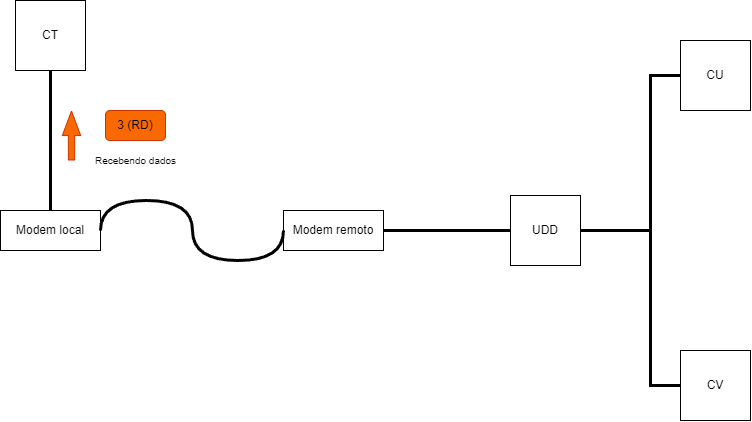

The diagram above was exported from draw.io. Its source (the exported page's mxGraphModel, read from the mxfile embedded in the PNG):
<mxGraphModel dx="660" dy="623" grid="1" gridSize="10" guides="1" tooltips="1" connect="1" arrows="1" fold="1" page="1" pageScale="1" pageWidth="827" pageHeight="1169" math="0" shadow="0">
  <root>
    <mxCell id="0" />
    <mxCell id="1" parent="0" />
    <mxCell id="N0B7f1GQi4oO9jO1ZdyZ-175" value="CT" style="whiteSpace=wrap;html=1;aspect=fixed;" vertex="1" parent="1">
      <mxGeometry x="54" y="60" width="70" height="70" as="geometry" />
    </mxCell>
    <mxCell id="N0B7f1GQi4oO9jO1ZdyZ-176" value="UDD" style="whiteSpace=wrap;html=1;aspect=fixed;" vertex="1" parent="1">
      <mxGeometry x="549" y="255" width="70" height="70" as="geometry" />
    </mxCell>
    <mxCell id="N0B7f1GQi4oO9jO1ZdyZ-177" value="CU" style="whiteSpace=wrap;html=1;aspect=fixed;" vertex="1" parent="1">
      <mxGeometry x="719" y="100" width="70" height="70" as="geometry" />
    </mxCell>
    <mxCell id="N0B7f1GQi4oO9jO1ZdyZ-178" value="CV" style="whiteSpace=wrap;html=1;aspect=fixed;" vertex="1" parent="1">
      <mxGeometry x="719" y="410" width="70" height="70" as="geometry" />
    </mxCell>
    <mxCell id="N0B7f1GQi4oO9jO1ZdyZ-179" value="" style="endArrow=none;html=1;rounded=0;exitX=0.5;exitY=1;exitDx=0;exitDy=0;entryX=0.5;entryY=0;entryDx=0;entryDy=0;strokeWidth=3;" edge="1" parent="1" source="N0B7f1GQi4oO9jO1ZdyZ-175" target="N0B7f1GQi4oO9jO1ZdyZ-183">
      <mxGeometry width="50" height="50" relative="1" as="geometry">
        <mxPoint x="389" y="340" as="sourcePoint" />
        <mxPoint x="179" y="285" as="targetPoint" />
      </mxGeometry>
    </mxCell>
    <mxCell id="N0B7f1GQi4oO9jO1ZdyZ-180" value="" style="endArrow=none;html=1;rounded=0;exitX=0;exitY=0.5;exitDx=0;exitDy=0;entryX=1;entryY=0.5;entryDx=0;entryDy=0;strokeWidth=3;" edge="1" parent="1" source="N0B7f1GQi4oO9jO1ZdyZ-176" target="N0B7f1GQi4oO9jO1ZdyZ-184">
      <mxGeometry width="50" height="50" relative="1" as="geometry">
        <mxPoint x="393" y="300" as="sourcePoint" />
        <mxPoint x="419" y="285" as="targetPoint" />
      </mxGeometry>
    </mxCell>
    <mxCell id="N0B7f1GQi4oO9jO1ZdyZ-181" value="" style="endArrow=none;html=1;rounded=0;exitX=0;exitY=0.5;exitDx=0;exitDy=0;entryX=1;entryY=0.5;entryDx=0;entryDy=0;strokeWidth=3;" edge="1" parent="1" source="N0B7f1GQi4oO9jO1ZdyZ-177" target="N0B7f1GQi4oO9jO1ZdyZ-176">
      <mxGeometry width="50" height="50" relative="1" as="geometry">
        <mxPoint x="559" y="300" as="sourcePoint" />
        <mxPoint x="473" y="300" as="targetPoint" />
        <Array as="points">
          <mxPoint x="689" y="135" />
          <mxPoint x="689" y="290" />
        </Array>
      </mxGeometry>
    </mxCell>
    <mxCell id="N0B7f1GQi4oO9jO1ZdyZ-182" value="" style="endArrow=none;html=1;rounded=0;exitX=0;exitY=0.5;exitDx=0;exitDy=0;entryX=1;entryY=0.5;entryDx=0;entryDy=0;strokeWidth=3;" edge="1" parent="1" source="N0B7f1GQi4oO9jO1ZdyZ-178" target="N0B7f1GQi4oO9jO1ZdyZ-176">
      <mxGeometry width="50" height="50" relative="1" as="geometry">
        <mxPoint x="569" y="310" as="sourcePoint" />
        <mxPoint x="483" y="310" as="targetPoint" />
        <Array as="points">
          <mxPoint x="689" y="445" />
          <mxPoint x="689" y="290" />
        </Array>
      </mxGeometry>
    </mxCell>
    <mxCell id="N0B7f1GQi4oO9jO1ZdyZ-183" value="Modem local&lt;br&gt;" style="rounded=0;whiteSpace=wrap;html=1;" vertex="1" parent="1">
      <mxGeometry x="39" y="270" width="100" height="40" as="geometry" />
    </mxCell>
    <mxCell id="N0B7f1GQi4oO9jO1ZdyZ-184" value="Modem remoto&lt;br&gt;" style="rounded=0;whiteSpace=wrap;html=1;" vertex="1" parent="1">
      <mxGeometry x="322" y="270" width="100" height="40" as="geometry" />
    </mxCell>
    <mxCell id="N0B7f1GQi4oO9jO1ZdyZ-185" value="" style="shape=flexArrow;endArrow=classic;html=1;rounded=0;width=6.290322580645161;endSize=7.8596774193548375;endWidth=11.082206035379812;fillColor=#fa6800;strokeColor=#C73500;" edge="1" parent="1">
      <mxGeometry width="50" height="50" relative="1" as="geometry">
        <mxPoint x="110" y="220" as="sourcePoint" />
        <mxPoint x="110" y="170" as="targetPoint" />
      </mxGeometry>
    </mxCell>
    <mxCell id="N0B7f1GQi4oO9jO1ZdyZ-186" value="3 (RD)" style="rounded=1;whiteSpace=wrap;html=1;fillColor=#fa6800;fontColor=#000000;strokeColor=#C73500;" vertex="1" parent="1">
      <mxGeometry x="144" y="170" width="60" height="30" as="geometry" />
    </mxCell>
    <mxCell id="N0B7f1GQi4oO9jO1ZdyZ-187" value="&lt;font style=&quot;font-size: 10px;&quot;&gt;Recebendo dados&lt;br&gt;&lt;/font&gt;" style="text;html=1;align=center;verticalAlign=middle;resizable=0;points=[];autosize=1;strokeColor=none;fillColor=none;" vertex="1" parent="1">
      <mxGeometry x="124" y="205" width="100" height="30" as="geometry" />
    </mxCell>
    <mxCell id="N0B7f1GQi4oO9jO1ZdyZ-188" value="" style="endArrow=none;html=1;rounded=0;exitX=0;exitY=0.5;exitDx=0;exitDy=0;entryX=1;entryY=0.5;entryDx=0;entryDy=0;strokeWidth=3;edgeStyle=orthogonalEdgeStyle;curved=1;" edge="1" parent="1" source="N0B7f1GQi4oO9jO1ZdyZ-184" target="N0B7f1GQi4oO9jO1ZdyZ-183">
      <mxGeometry width="50" height="50" relative="1" as="geometry">
        <mxPoint x="99" y="140" as="sourcePoint" />
        <mxPoint x="99" y="280" as="targetPoint" />
        <Array as="points">
          <mxPoint x="322" y="320" />
          <mxPoint x="231" y="320" />
          <mxPoint x="231" y="260" />
          <mxPoint x="139" y="260" />
        </Array>
      </mxGeometry>
    </mxCell>
  </root>
</mxGraphModel>